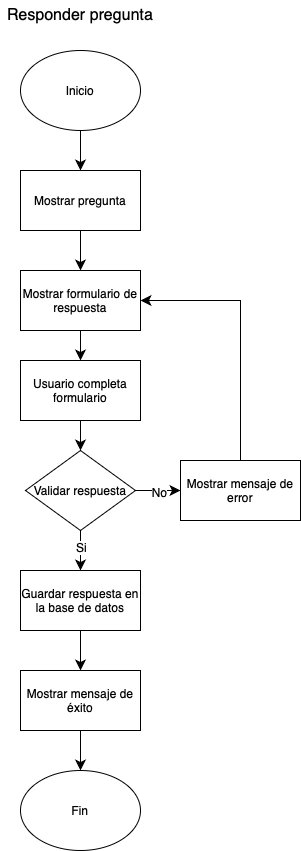

The diagram above was exported from draw.io. Its source (the exported page's mxGraphModel, read from the mxfile embedded in the PNG):
<mxGraphModel dx="654" dy="751" grid="1" gridSize="10" guides="1" tooltips="1" connect="1" arrows="1" fold="1" page="1" pageScale="1" pageWidth="827" pageHeight="1169" math="0" shadow="0">
  <root>
    <mxCell id="WIyWlLk6GJQsqaUBKTNV-0" />
    <mxCell id="WIyWlLk6GJQsqaUBKTNV-1" parent="WIyWlLk6GJQsqaUBKTNV-0" />
    <mxCell id="qvTqzBiEZeEGJmgf6VE7-0" value="Inicio" style="ellipse;whiteSpace=wrap;html=1;" vertex="1" parent="WIyWlLk6GJQsqaUBKTNV-1">
      <mxGeometry x="100" y="70" width="120" height="80" as="geometry" />
    </mxCell>
    <mxCell id="qvTqzBiEZeEGJmgf6VE7-1" value="Responder pregunta" style="text;strokeColor=none;fillColor=none;html=1;align=center;verticalAlign=middle;whiteSpace=wrap;rounded=0;fontSize=16;" vertex="1" parent="WIyWlLk6GJQsqaUBKTNV-1">
      <mxGeometry x="80" y="20" width="160" height="30" as="geometry" />
    </mxCell>
    <mxCell id="qvTqzBiEZeEGJmgf6VE7-2" value="Mostrar pregunta" style="rounded=0;whiteSpace=wrap;html=1;" vertex="1" parent="WIyWlLk6GJQsqaUBKTNV-1">
      <mxGeometry x="100" y="190" width="120" height="60" as="geometry" />
    </mxCell>
    <mxCell id="qvTqzBiEZeEGJmgf6VE7-23" style="edgeStyle=none;curved=1;rounded=0;orthogonalLoop=1;jettySize=auto;html=1;exitX=0.5;exitY=1;exitDx=0;exitDy=0;entryX=0.5;entryY=0;entryDx=0;entryDy=0;fontSize=12;startSize=8;endSize=8;" edge="1" parent="WIyWlLk6GJQsqaUBKTNV-1" source="qvTqzBiEZeEGJmgf6VE7-3" target="qvTqzBiEZeEGJmgf6VE7-22">
      <mxGeometry relative="1" as="geometry" />
    </mxCell>
    <mxCell id="qvTqzBiEZeEGJmgf6VE7-3" value="Mostrar formulario de respuesta" style="rounded=0;whiteSpace=wrap;html=1;" vertex="1" parent="WIyWlLk6GJQsqaUBKTNV-1">
      <mxGeometry x="100" y="290" width="120" height="60" as="geometry" />
    </mxCell>
    <mxCell id="qvTqzBiEZeEGJmgf6VE7-12" style="edgeStyle=none;curved=1;rounded=0;orthogonalLoop=1;jettySize=auto;html=1;exitX=0.5;exitY=1;exitDx=0;exitDy=0;entryX=0.5;entryY=0;entryDx=0;entryDy=0;fontSize=12;startSize=8;endSize=8;" edge="1" parent="WIyWlLk6GJQsqaUBKTNV-1" source="qvTqzBiEZeEGJmgf6VE7-4" target="qvTqzBiEZeEGJmgf6VE7-5">
      <mxGeometry relative="1" as="geometry" />
    </mxCell>
    <mxCell id="qvTqzBiEZeEGJmgf6VE7-21" value="Si" style="edgeLabel;html=1;align=center;verticalAlign=middle;resizable=0;points=[];fontSize=12;" vertex="1" connectable="0" parent="qvTqzBiEZeEGJmgf6VE7-12">
      <mxGeometry x="-0.15" relative="1" as="geometry">
        <mxPoint as="offset" />
      </mxGeometry>
    </mxCell>
    <mxCell id="qvTqzBiEZeEGJmgf6VE7-14" style="edgeStyle=none;curved=1;rounded=0;orthogonalLoop=1;jettySize=auto;html=1;exitX=1;exitY=0.5;exitDx=0;exitDy=0;entryX=0;entryY=0.5;entryDx=0;entryDy=0;fontSize=12;startSize=8;endSize=8;" edge="1" parent="WIyWlLk6GJQsqaUBKTNV-1" source="qvTqzBiEZeEGJmgf6VE7-4" target="qvTqzBiEZeEGJmgf6VE7-8">
      <mxGeometry relative="1" as="geometry" />
    </mxCell>
    <mxCell id="qvTqzBiEZeEGJmgf6VE7-20" value="No" style="edgeLabel;html=1;align=center;verticalAlign=middle;resizable=0;points=[];fontSize=12;" vertex="1" connectable="0" parent="qvTqzBiEZeEGJmgf6VE7-14">
      <mxGeometry x="0.0667" y="-1" relative="1" as="geometry">
        <mxPoint as="offset" />
      </mxGeometry>
    </mxCell>
    <mxCell id="qvTqzBiEZeEGJmgf6VE7-4" value="Validar respuesta" style="rhombus;whiteSpace=wrap;html=1;" vertex="1" parent="WIyWlLk6GJQsqaUBKTNV-1">
      <mxGeometry x="105" y="470" width="110" height="80" as="geometry" />
    </mxCell>
    <mxCell id="qvTqzBiEZeEGJmgf6VE7-13" style="edgeStyle=none;curved=1;rounded=0;orthogonalLoop=1;jettySize=auto;html=1;exitX=0.5;exitY=1;exitDx=0;exitDy=0;entryX=0.5;entryY=0;entryDx=0;entryDy=0;fontSize=12;startSize=8;endSize=8;" edge="1" parent="WIyWlLk6GJQsqaUBKTNV-1" source="qvTqzBiEZeEGJmgf6VE7-5" target="qvTqzBiEZeEGJmgf6VE7-6">
      <mxGeometry relative="1" as="geometry" />
    </mxCell>
    <mxCell id="qvTqzBiEZeEGJmgf6VE7-5" value="Guardar respuesta en la base de datos" style="rounded=0;whiteSpace=wrap;html=1;" vertex="1" parent="WIyWlLk6GJQsqaUBKTNV-1">
      <mxGeometry x="100" y="590" width="120" height="60" as="geometry" />
    </mxCell>
    <mxCell id="qvTqzBiEZeEGJmgf6VE7-15" style="edgeStyle=none;curved=1;rounded=0;orthogonalLoop=1;jettySize=auto;html=1;exitX=0.5;exitY=1;exitDx=0;exitDy=0;entryX=0.5;entryY=0;entryDx=0;entryDy=0;fontSize=12;startSize=8;endSize=8;" edge="1" parent="WIyWlLk6GJQsqaUBKTNV-1" source="qvTqzBiEZeEGJmgf6VE7-6" target="qvTqzBiEZeEGJmgf6VE7-7">
      <mxGeometry relative="1" as="geometry" />
    </mxCell>
    <mxCell id="qvTqzBiEZeEGJmgf6VE7-6" value="Mostrar mensaje de éxito" style="rounded=0;whiteSpace=wrap;html=1;" vertex="1" parent="WIyWlLk6GJQsqaUBKTNV-1">
      <mxGeometry x="100" y="690" width="120" height="60" as="geometry" />
    </mxCell>
    <mxCell id="qvTqzBiEZeEGJmgf6VE7-7" value="Fin" style="ellipse;whiteSpace=wrap;html=1;" vertex="1" parent="WIyWlLk6GJQsqaUBKTNV-1">
      <mxGeometry x="100" y="790" width="120" height="80" as="geometry" />
    </mxCell>
    <mxCell id="qvTqzBiEZeEGJmgf6VE7-8" value="Mostrar mensaje de error" style="rounded=0;whiteSpace=wrap;html=1;" vertex="1" parent="WIyWlLk6GJQsqaUBKTNV-1">
      <mxGeometry x="260" y="480" width="120" height="60" as="geometry" />
    </mxCell>
    <mxCell id="qvTqzBiEZeEGJmgf6VE7-9" value="" style="endArrow=classic;html=1;rounded=0;fontSize=12;startSize=8;endSize=8;curved=1;exitX=0.5;exitY=1;exitDx=0;exitDy=0;entryX=0.5;entryY=0;entryDx=0;entryDy=0;" edge="1" parent="WIyWlLk6GJQsqaUBKTNV-1" source="qvTqzBiEZeEGJmgf6VE7-0" target="qvTqzBiEZeEGJmgf6VE7-2">
      <mxGeometry width="50" height="50" relative="1" as="geometry">
        <mxPoint x="250" y="390" as="sourcePoint" />
        <mxPoint x="300" y="340" as="targetPoint" />
      </mxGeometry>
    </mxCell>
    <mxCell id="qvTqzBiEZeEGJmgf6VE7-10" value="" style="endArrow=classic;html=1;rounded=0;fontSize=12;startSize=8;endSize=8;curved=1;exitX=0.5;exitY=1;exitDx=0;exitDy=0;entryX=0.5;entryY=0;entryDx=0;entryDy=0;" edge="1" parent="WIyWlLk6GJQsqaUBKTNV-1" source="qvTqzBiEZeEGJmgf6VE7-2" target="qvTqzBiEZeEGJmgf6VE7-3">
      <mxGeometry width="50" height="50" relative="1" as="geometry">
        <mxPoint x="250" y="390" as="sourcePoint" />
        <mxPoint x="300" y="340" as="targetPoint" />
      </mxGeometry>
    </mxCell>
    <mxCell id="qvTqzBiEZeEGJmgf6VE7-17" value="" style="endArrow=none;html=1;rounded=0;fontSize=12;startSize=8;endSize=8;curved=1;exitX=0.5;exitY=0;exitDx=0;exitDy=0;" edge="1" parent="WIyWlLk6GJQsqaUBKTNV-1" source="qvTqzBiEZeEGJmgf6VE7-8">
      <mxGeometry width="50" height="50" relative="1" as="geometry">
        <mxPoint x="240" y="380" as="sourcePoint" />
        <mxPoint x="320" y="320" as="targetPoint" />
      </mxGeometry>
    </mxCell>
    <mxCell id="qvTqzBiEZeEGJmgf6VE7-19" value="" style="endArrow=classic;html=1;rounded=0;fontSize=12;startSize=8;endSize=8;curved=1;entryX=1;entryY=0.5;entryDx=0;entryDy=0;" edge="1" parent="WIyWlLk6GJQsqaUBKTNV-1" target="qvTqzBiEZeEGJmgf6VE7-3">
      <mxGeometry width="50" height="50" relative="1" as="geometry">
        <mxPoint x="320" y="320" as="sourcePoint" />
        <mxPoint x="220" y="220" as="targetPoint" />
      </mxGeometry>
    </mxCell>
    <mxCell id="qvTqzBiEZeEGJmgf6VE7-24" style="edgeStyle=none;curved=1;rounded=0;orthogonalLoop=1;jettySize=auto;html=1;exitX=0.5;exitY=1;exitDx=0;exitDy=0;entryX=0.5;entryY=0;entryDx=0;entryDy=0;fontSize=12;startSize=8;endSize=8;" edge="1" parent="WIyWlLk6GJQsqaUBKTNV-1" source="qvTqzBiEZeEGJmgf6VE7-22" target="qvTqzBiEZeEGJmgf6VE7-4">
      <mxGeometry relative="1" as="geometry" />
    </mxCell>
    <mxCell id="qvTqzBiEZeEGJmgf6VE7-22" value="Usuario completa formulario" style="rounded=0;whiteSpace=wrap;html=1;" vertex="1" parent="WIyWlLk6GJQsqaUBKTNV-1">
      <mxGeometry x="100" y="380" width="120" height="60" as="geometry" />
    </mxCell>
  </root>
</mxGraphModel>